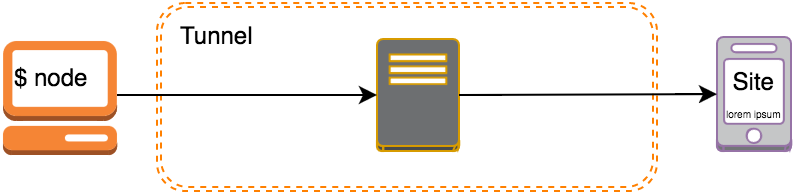

The diagram above was exported from draw.io. Its source (the exported page's mxGraphModel, read from the mxfile embedded in the PNG):
<mxGraphModel dx="1190" dy="527" grid="1" gridSize="10" guides="1" tooltips="1" connect="1" arrows="1" fold="1" page="0" pageScale="1" pageWidth="1169" pageHeight="826" background="#ffffff" math="0" shadow="0">
  <root>
    <mxCell id="0" />
    <mxCell id="1" parent="0" />
    <mxCell id="63" value="" style="shape=ext;double=1;rounded=1;whiteSpace=wrap;html=1;dashed=1;fillColor=none;strokeColor=#FF8000;" vertex="1" parent="1">
      <mxGeometry x="-40" y="22" width="250" height="94" as="geometry" />
    </mxCell>
    <mxCell id="60" value="Site&lt;div&gt;&lt;font style=&quot;font-size: 5px&quot;&gt;lorem ipsum&lt;/font&gt;&lt;/div&gt;" style="dashed=0;html=1;shape=mxgraph.aws2.non-service_specific.mobile_client;plain-purple" vertex="1" parent="1">
      <mxGeometry x="240" y="39" width="37" height="57" as="geometry" />
    </mxCell>
    <mxCell id="62" value="" style="dashed=0;html=1;shape=mxgraph.aws2.non-service_specific.traditional_server;plain-orange" vertex="1" parent="1">
      <mxGeometry x="70" y="40" width="41" height="56" as="geometry" />
    </mxCell>
    <mxCell id="64" value="" style="endArrow=classic;html=1;entryX=0;entryY=0.5;entryPerimeter=0;" edge="1" parent="1" target="62">
      <mxGeometry width="50" height="50" relative="1" as="geometry">
        <mxPoint x="-60" y="68" as="sourcePoint" />
        <mxPoint x="20" y="44" as="targetPoint" />
      </mxGeometry>
    </mxCell>
    <mxCell id="66" value="" style="endArrow=classic;html=1;exitX=1;exitY=0.5;exitPerimeter=0;" edge="1" parent="1" source="62" target="60">
      <mxGeometry width="50" height="50" relative="1" as="geometry">
        <mxPoint x="-190" y="40" as="sourcePoint" />
        <mxPoint x="-140" y="-10" as="targetPoint" />
      </mxGeometry>
    </mxCell>
    <mxCell id="67" value="$&amp;nbsp;&lt;span style=&quot;line-height: 1.2&quot;&gt;node&lt;/span&gt;" style="text;html=1;resizable=0;points=[];autosize=1;align=left;verticalAlign=top;spacingTop=-4;" vertex="1" parent="1">
      <mxGeometry x="-113" y="50" width="50" height="20" as="geometry" />
    </mxCell>
    <mxCell id="68" value="Tunnel" style="text;html=1;resizable=0;points=[];autosize=1;align=left;verticalAlign=top;spacingTop=-4;" vertex="1" parent="1">
      <mxGeometry x="-30" y="29" width="50" height="20" as="geometry" />
    </mxCell>
    <mxCell id="69" value="" style="dashed=0;html=1;shape=mxgraph.aws2.non-service_specific.management_console;strokeColor=none;fillColor=none;gradientColor=none;" vertex="1" parent="1">
      <mxGeometry x="-117" y="41" width="57" height="57" as="geometry" />
    </mxCell>
  </root>
</mxGraphModel>